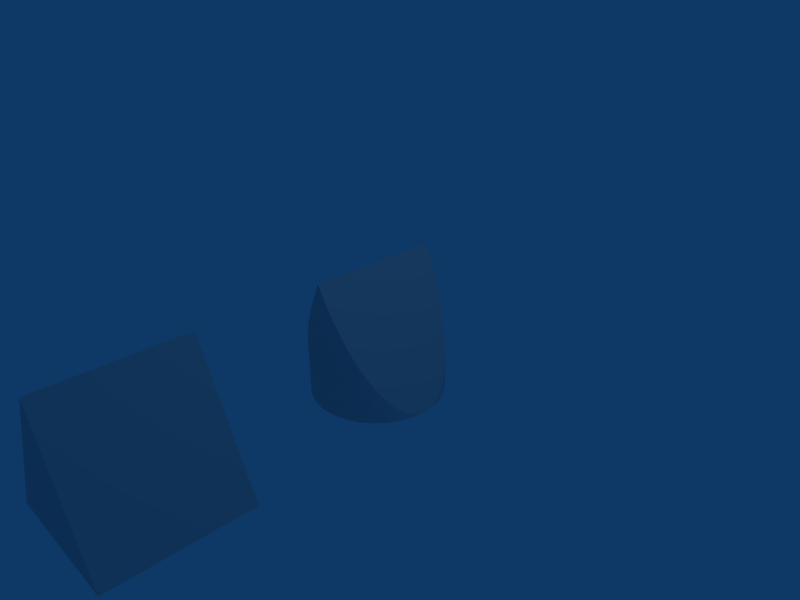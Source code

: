 # Source: try3.blend  (saved by Blender 2.45.0; exported with 4.5.12 LTS)
import bpy
from mathutils import Matrix  # noqa: F401  (used for matrix-valued properties, if any)

bpy.ops.wm.read_factory_settings(use_empty=True)
scene = bpy.context.scene
scene.name = 'Scene'

# ---- collections
col_collection_1 = bpy.data.collections.new('Collection 1'); scene.collection.children.link(col_collection_1)

# ---- materials (node trees are filled in below, after node groups)
mat_material = bpy.data.materials.new('Material')
mat_material.alpha_threshold = 0.0
mat_material.roughness = 0.5
mat_material.line_color = (0.0, 0.0, 0.0, 1.0)

# ---- material node trees

# ---- world
world_world = bpy.data.worlds.new('World'); scene.world = world_world
world_world.color = (0.05656, 0.2208, 0.4)
world_world.use_sun_shadow = False
world_world.sun_shadow_jitter_overblur = 0.0
world_world.cycles.sampling_method = 'MANUAL'
world_world.cycles.sample_map_resolution = 256

# ---- cameras
cam_camera = bpy.data.cameras.new('Camera')
cam_camera.passepartout_alpha = 0.2
cam_camera.clip_end = 100.0
cam_camera.lens = 35.0
cam_camera.ortho_scale = 7.314
cam_camera.show_passepartout = False
cam_camera.show_safe_areas = True
cam_camera.dof.focus_distance = 0.0
cam_camera.dof.aperture_fstop = 128.0

# ---- lights
light_spot = bpy.data.lights.new('Spot', 'POINT')
light_spot.transmission_factor = 0.0
light_spot.cutoff_distance = 30.0
light_spot.energy = 100.0
light_spot.shadow_buffer_clip_start = 1.001
light_spot.shadow_soft_size = 1.0
light_spot.shadow_maximum_resolution = 0.006
light_spot.use_absolute_resolution = True
light_spot.cycles.use_multiple_importance_sampling = False

# ---- meshes
me_mesh = bpy.data.meshes.new('Mesh')
me_mesh.from_pydata([(0.0, 0.0, -1.0), (0.7071, 0.7071, -1.0), (0.8315, 0.5556, -1.0), (0.9239, 0.3827, -1.0), (0.9808, 0.1951, -1.0), (1.0, 7.55e-08, -1.0), (0.8315, -0.5556, -1.0), (0.7071, -0.7071, -1.0), (0.5556, -0.8315, -1.0), (0.3827, -0.9239, -1.0), (0.1951, -0.9808, -1.0), (-3.258e-07, -1.0, -1.0), (-0.5556, -0.8315, -1.0), (-0.7071, -0.7071, -1.0), (-0.8315, -0.5556, -1.0), (-0.9239, -0.3827, -1.0), (-0.9808, -0.1951, -1.0), (-1.0, 9.656e-07, -1.0), (-0.8315, 0.5556, -1.0), (-0.7071, 0.7071, -1.0), (-0.1951, 0.9808, -1.0), (1.605e-06, 1.0, -1.0), (0.3827, 0.9239, -1.0), (0.5556, 0.8315, -1.0), (0.9239, -0.3827, -1.0), (0.9013, -0.4249, -1.0), (-0.7956, -0.5993, -1.0), (-0.9013, 0.4249, -1.0), (-0.5556, 0.8315, -1.0), (-0.4249, 0.9013, -1.0), (-0.3827, 0.9239, -1.0), (-0.3133, 0.9449, -1.0), (0.1951, 0.9808, -1.0), (0.2651, 0.9595, -1.0), (0.7071, 0.7071, -0.4142), (0.7395, 0.6676, -0.479), (0.8315, 0.5556, -0.6629), (0.7981, 0.5962, -0.5962), (0.8457, 0.5289, -0.6915), (-0.5556, -0.8315, -0.1111), (-0.6141, -0.7835, -0.2281), (-0.8315, -0.5556, -0.6629), (-0.8457, -0.5289, -0.6915), (0.9808, -0.1951, -1.0), (0.9808, -0.1951, -0.9616), (-0.1951, -0.9808, -1.0), (-0.9808, 0.1951, -1.0), (-0.9808, 0.1951, -0.9616), (-0.9239, 0.3827, -1.0), (0.9808, 0.1951, -0.9616), (-0.9808, -0.1951, -0.9616), (0.5556, 0.8315, -0.1111), (-0.2401, 0.9671, 0.5197), (-0.3827, 0.9239, 0.2346), (-0.4627, 0.8811, 0.07465), (-7.28e-06, 1.0, 1.0), (-0.1951, 0.9808, 0.6098), (-0.9239, -0.3827, -0.8478), (0.1951, -0.9808, 0.6098), (9.298e-07, -1.0, 1.0), (0.9239, 0.3827, -0.8478), (0.9161, -0.3972, -0.8323), (0.9239, -0.3827, -0.8478), (-0.7071, -0.7071, -0.4142), (-0.9161, 0.3972, -0.8323), (-0.9239, 0.3827, -0.8478), (-0.5556, 0.8315, -0.1111), (-0.7071, 0.7071, -0.4142), (0.1951, 0.9808, 0.6098), (0.3222, 0.9422, 0.3555), (-0.8027, -0.5907, -0.6054), (0.3827, 0.9239, 0.2346), (-0.1951, -0.9808, 0.6098), (-0.3827, -0.9239, -1.0), (-0.3827, -0.9239, 0.2346), (0.3827, -0.9239, 0.2346), (0.8315, -0.5556, -0.6629), (0.7071, -0.7071, -0.4142), (0.5556, -0.8315, -0.1111), (-0.8315, 0.5556, -0.6629)], [], [(0, 1, 2), (0, 2, 3), (0, 3, 4), (0, 4, 5), (0, 6, 7), (0, 8, 9), (0, 9, 10), (0, 10, 11), (0, 12, 13), (0, 14, 15), (0, 15, 16), (0, 16, 17), (0, 18, 19), (0, 20, 21), (0, 22, 23), (1, 0, 23), (0, 24, 25), (0, 25, 6), (0, 13, 26), (0, 26, 14), (0, 27, 18), (0, 28, 29), (0, 29, 30), (0, 30, 31), (0, 31, 20), (0, 32, 33), (0, 33, 22), (1, 34, 35), (36, 2, 37), (2, 36, 38), (37, 38, 36), (12, 39, 40), (14, 41, 42), (43, 5, 44), (43, 0, 5), (45, 0, 11), (46, 17, 47), (46, 0, 17), (0, 48, 27), (4, 49, 5), (16, 50, 17), (34, 51, 35), (52, 53, 54), (55, 56, 52), (50, 57, 17), (10, 58, 59, 11), (20, 56, 55, 21), (1, 35, 37, 2), (59, 37, 35, 55), (37, 59, 5, 38), (2, 38, 60, 3), (5, 49, 60, 38), (3, 60, 49, 4), (59, 61, 44, 5), (24, 62, 61, 25), (12, 40, 63, 13), (14, 42, 57, 15), (17, 57, 42, 55), (15, 57, 50, 16), (55, 64, 47, 17), (48, 65, 64, 27), (28, 66, 54, 29), (55, 52, 54, 67), (30, 53, 52, 31), (53, 30, 29, 54), (56, 20, 31, 52), (32, 68, 69, 33), (23, 51, 34, 1), (26, 70, 41, 14), (42, 41, 70, 55), (33, 69, 71, 22), (11, 59, 72, 45), (0, 43, 24), (62, 24, 43, 44), (61, 62, 44), (0, 45, 73), (74, 73, 45, 72), (59, 55, 74, 72), (12, 0, 73), (39, 12, 73, 74), (55, 40, 39, 74), (0, 46, 48), (65, 48, 46, 47), (64, 65, 47), (28, 0, 19), (66, 28, 19, 67), (54, 66, 67), (58, 75, 59), (10, 9, 75, 58), (21, 55, 68, 32), (35, 69, 68, 55), (0, 21, 32), (23, 22, 71, 51), (35, 51, 71, 69), (6, 25, 61, 76), (7, 77, 78, 8), (8, 0, 7), (40, 55, 70, 63), (13, 63, 70, 26), (18, 27, 64, 79), (7, 6, 76, 77), (59, 77, 76, 61), (9, 8, 78, 75), (59, 75, 78, 77), (19, 18, 79, 67), (55, 67, 79, 64)])
me_mesh.materials.append(mat_material)
me_mesh.use_remesh_preserve_volume = False
me_mesh.use_remesh_preserve_attributes = False
me_mesh.use_mirror_vertex_groups = False
me_mesh.update()
me_cube = bpy.data.meshes.new('Cube')
me_cube.from_pydata([(1.0, 1.0, -1.0), (1.0, -1.0, -1.0), (-1.0, -1.0, -1.0), (-1.0, 1.0, -1.0), (-2.086e-07, -1.0, 1.0), (2.086e-07, 1.0, 1.0)], [], [(0, 1, 2, 3), (2, 4, 5, 3), (0, 5, 4, 1), (1, 4, 2), (0, 3, 5)])
me_cube.materials.append(mat_material)
me_cube.use_remesh_preserve_volume = False
me_cube.use_remesh_preserve_attributes = False
me_cube.use_mirror_vertex_groups = False
me_cube.update()
me_cylinder = bpy.data.meshes.new('Cylinder')
me_cylinder.from_pydata([(0.7071, 0.7071, -1.0), (0.8315, 0.5556, -1.0), (0.9239, 0.3827, -1.0), (0.9808, 0.1951, -1.0), (1.0, 7.55e-08, -1.0), (0.9808, -0.1951, -1.0), (0.9239, -0.3827, -1.0), (0.8315, -0.5556, -1.0), (0.7071, -0.7071, -1.0), (0.5556, -0.8315, -1.0), (0.3827, -0.9239, -1.0), (0.1951, -0.9808, -1.0), (-3.258e-07, -1.0, -1.0), (-0.1951, -0.9808, -1.0), (-0.3827, -0.9239, -1.0), (-0.5556, -0.8315, -1.0), (-0.7071, -0.7071, -1.0), (-0.8315, -0.5556, -1.0), (-0.9239, -0.3827, -1.0), (-0.9808, -0.1951, -1.0), (-1.0, 9.656e-07, -1.0), (-0.9808, 0.1951, -1.0), (-0.9239, 0.3827, -1.0), (-0.8315, 0.5556, -1.0), (-0.7071, 0.7071, -1.0), (-0.5556, 0.8315, -1.0), (-0.3827, 0.9239, -1.0), (-0.1951, 0.9808, -1.0), (1.605e-06, 1.0, -1.0), (0.1951, 0.9808, -1.0), (0.3827, 0.9239, -1.0), (0.5556, 0.8315, -1.0), (0.7071, 0.7071, 1.0), (0.8315, 0.5556, 1.0), (0.9239, 0.3827, 1.0), (0.9808, 0.1951, 1.0), (1.0, -2.245e-06, 1.0), (0.9808, -0.1951, 1.0), (0.9239, -0.3827, 1.0), (0.8315, -0.5556, 1.0), (0.7071, -0.7071, 1.0), (0.5556, -0.8315, 1.0), (0.3827, -0.9239, 1.0), (0.1951, -0.9808, 1.0), (9.298e-07, -1.0, 1.0), (-0.1951, -0.9808, 1.0), (-0.3827, -0.9239, 1.0), (-0.5556, -0.8315, 1.0), (-0.7071, -0.7071, 1.0), (-0.8315, -0.5556, 1.0), (-0.9239, -0.3827, 1.0), (-0.9808, -0.1951, 1.0), (-1.0, -4.105e-06, 1.0), (-0.9808, 0.1951, 1.0), (-0.9239, 0.3827, 1.0), (-0.8315, 0.5556, 1.0), (-0.7071, 0.7071, 1.0), (-0.5556, 0.8315, 1.0), (-0.3827, 0.9239, 1.0), (-0.1951, 0.9808, 1.0), (-7.28e-06, 1.0, 1.0), (0.1951, 0.9808, 1.0), (0.3827, 0.9239, 1.0), (0.5556, 0.8315, 1.0), (0.0, 0.0, -1.0), (0.0, 0.0, 1.0)], [], [(64, 0, 1), (65, 33, 32), (64, 1, 2), (65, 34, 33), (64, 2, 3), (65, 35, 34), (64, 3, 4), (65, 36, 35), (64, 4, 5), (65, 37, 36), (64, 5, 6), (65, 38, 37), (64, 6, 7), (65, 39, 38), (64, 7, 8), (65, 40, 39), (64, 8, 9), (65, 41, 40), (64, 9, 10), (65, 42, 41), (64, 10, 11), (65, 43, 42), (64, 11, 12), (65, 44, 43), (64, 12, 13), (65, 45, 44), (64, 13, 14), (65, 46, 45), (64, 14, 15), (65, 47, 46), (64, 15, 16), (65, 48, 47), (64, 16, 17), (65, 49, 48), (64, 17, 18), (65, 50, 49), (64, 18, 19), (65, 51, 50), (64, 19, 20), (65, 52, 51), (64, 20, 21), (65, 53, 52), (64, 21, 22), (65, 54, 53), (64, 22, 23), (65, 55, 54), (64, 23, 24), (65, 56, 55), (64, 24, 25), (65, 57, 56), (64, 25, 26), (65, 58, 57), (64, 26, 27), (65, 59, 58), (64, 27, 28), (65, 60, 59), (64, 28, 29), (65, 61, 60), (64, 29, 30), (65, 62, 61), (64, 30, 31), (65, 63, 62), (31, 0, 64), (65, 32, 63), (0, 32, 33, 1), (1, 33, 34, 2), (2, 34, 35, 3), (3, 35, 36, 4), (4, 36, 37, 5), (5, 37, 38, 6), (6, 38, 39, 7), (7, 39, 40, 8), (8, 40, 41, 9), (9, 41, 42, 10), (10, 42, 43, 11), (11, 43, 44, 12), (12, 44, 45, 13), (13, 45, 46, 14), (14, 46, 47, 15), (15, 47, 48, 16), (16, 48, 49, 17), (17, 49, 50, 18), (18, 50, 51, 19), (19, 51, 52, 20), (20, 52, 53, 21), (21, 53, 54, 22), (22, 54, 55, 23), (23, 55, 56, 24), (24, 56, 57, 25), (25, 57, 58, 26), (26, 58, 59, 27), (27, 59, 60, 28), (28, 60, 61, 29), (29, 61, 62, 30), (30, 62, 63, 31), (32, 0, 31, 63)])
me_cylinder.use_remesh_preserve_volume = False
me_cylinder.use_remesh_preserve_attributes = False
me_cylinder.use_mirror_vertex_groups = False
me_cylinder.update()

# ---- objects
ob_cylinder_001 = bpy.data.objects.new('Cylinder.001', me_mesh)
ob_cube = bpy.data.objects.new('Cube', me_cube)
ob_cylinder = bpy.data.objects.new('Cylinder', me_cylinder)
ob_lamp = bpy.data.objects.new('Lamp', light_spot)
ob_camera = bpy.data.objects.new('Camera', cam_camera)

# ---- transforms, parenting, visibility, modifiers, constraints
ob_cylinder_001.location = (0.0, 0.0, 0.0)
ob_cylinder_001.lock_rotations_4d = False
ob_cylinder_001.empty_display_type = 'ARROWS'
ob_cylinder_001.color = (0.0, 0.0, 0.0, 1.0)
ob_cylinder_001.lineart.crease_threshold = 0.0
ob_cube.location = (0.0, -3.816, 0.0)
ob_cube.lock_rotations_4d = False
ob_cube.empty_display_type = 'ARROWS'
ob_cube.color = (0.0, 0.0, 0.0, 1.0)
ob_cube.lineart.crease_threshold = 0.0
ob_cylinder.location = (0.0, 0.0, 0.0)
ob_cylinder.lock_rotations_4d = False
ob_cylinder.empty_display_type = 'ARROWS'
ob_cylinder.color = (0.0, 0.0, 0.0, 1.0)
ob_cylinder.lineart.crease_threshold = 0.0
_m = ob_cylinder.modifiers.new('Boolean', 'BOOLEAN')
_m.object = ob_cube
_m.operation = 'INTERSECT'
_m.solver = 'FAST'
ob_lamp.location = (4.076, 1.005, 5.904)
ob_lamp.rotation_euler = (0.6503, 0.05522, 1.866)
ob_lamp.lock_rotations_4d = False
ob_lamp.empty_display_type = 'ARROWS'
ob_lamp.color = (0.0, 0.0, 0.0, 0.0)
ob_lamp.lineart.crease_threshold = 0.0
ob_camera.location = (7.481, -6.508, 5.344)
ob_camera.rotation_euler = (1.109, 0.01082, 0.8149)
ob_camera.lock_rotations_4d = False
ob_camera.empty_display_type = 'ARROWS'
ob_camera.color = (0.0, 0.0, 0.0, 0.0)
ob_camera.display_type = 'WIRE'
ob_camera.lineart.crease_threshold = 0.0

# ---- collection membership
col_collection_1.objects.link(ob_cylinder_001)
col_collection_1.objects.link(ob_cube)
col_collection_1.objects.link(ob_cylinder)
col_collection_1.objects.link(ob_lamp)
col_collection_1.objects.link(ob_camera)

# ---- scene / render settings (as saved in the file)
scene.camera = ob_camera
scene.frame_start = 1; scene.frame_end = 250; scene.frame_set(1)
scene.render.engine = 'BLENDER_EEVEE_NEXT'
scene.render.image_settings.file_format = 'JPEG'
scene.render.image_settings.color_mode = 'RGB'
scene.render.image_settings.compression = 90
scene.render.resolution_x = 800
scene.render.resolution_y = 600
scene.render.pixel_aspect_x = 100.0
scene.render.pixel_aspect_y = 100.0
scene.render.fps = 25
scene.render.dither_intensity = 0.0
scene.render.use_compositing = False
scene.render.use_sequencer = False
scene.render.bake_margin = 2
scene.render.bake_bias = 0.0
scene.render.use_stamp_time = False
scene.render.use_stamp_date = False
scene.render.use_stamp_frame = False
scene.render.use_stamp_camera = False
scene.render.use_stamp_scene = False
scene.render.use_stamp_filename = False
scene.render.use_stamp_render_time = False
scene.render.stamp_font_size = 0
scene.cycles.use_denoising = False
scene.cycles.samples = 10
scene.cycles.sampling_pattern = 'TABULATED_SOBOL'
scene.cycles.light_sampling_threshold = 0.0
scene.cycles.use_adaptive_sampling = False
scene.cycles.use_light_tree = False
scene.cycles.blur_glossy = 0.0
scene.cycles.volume_bounces = 1
scene.cycles.pixel_filter_type = 'GAUSSIAN'
scene.cycles.sample_clamp_indirect = 0.0
scene.view_settings.view_transform = 'Raw'
bpy.context.view_layer.update()
